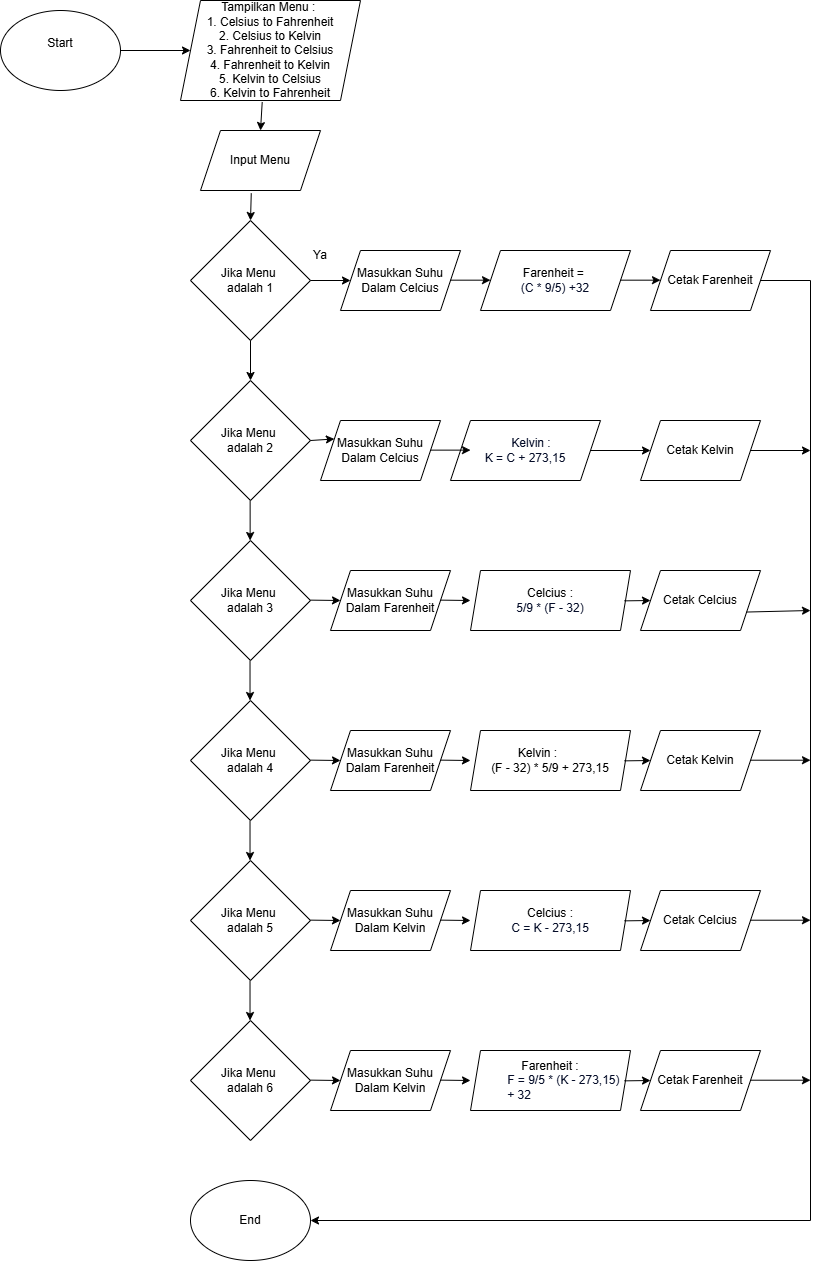

The diagram above was exported from draw.io. Its source (the exported page's mxGraphModel, read from the mxfile embedded in the PNG):
<mxGraphModel dx="1720" dy="927" grid="1" gridSize="10" guides="1" tooltips="1" connect="1" arrows="1" fold="1" page="1" pageScale="1" pageWidth="850" pageHeight="1100" math="0" shadow="0">
  <root>
    <mxCell id="0" />
    <mxCell id="1" parent="0" />
    <mxCell id="qBT8KpXWiI5dzdKgyFvP-2" parent="1" style="ellipse;whiteSpace=wrap;html=1;" value="Start&lt;div&gt;&lt;br&gt;&lt;/div&gt;" vertex="1">
      <mxGeometry height="80" width="120" x="20" y="40" as="geometry" />
    </mxCell>
    <mxCell id="qBT8KpXWiI5dzdKgyFvP-5" edge="1" parent="1" source="qBT8KpXWiI5dzdKgyFvP-2" style="endArrow=classic;html=1;rounded=0;exitX=1;exitY=0.5;exitDx=0;exitDy=0;" target="qBT8KpXWiI5dzdKgyFvP-4" value="">
      <mxGeometry height="50" relative="1" width="50" as="geometry">
        <mxPoint x="400" y="100" as="sourcePoint" />
        <mxPoint x="400" y="160" as="targetPoint" />
      </mxGeometry>
    </mxCell>
    <mxCell id="qBT8KpXWiI5dzdKgyFvP-4" parent="1" style="shape=parallelogram;perimeter=parallelogramPerimeter;whiteSpace=wrap;html=1;fixedSize=1;" value="Tampilkan Menu :&amp;nbsp;&lt;br&gt;1.&amp;nbsp;&lt;span style=&quot;background-color: transparent;&quot;&gt;Celsius to Fahrenheit&lt;/span&gt;&lt;div&gt;2. Celsius to Kelvin&lt;/div&gt;&lt;div&gt;3. Fahrenheit to Celsius&lt;/div&gt;&lt;div&gt;4. Fahrenheit to Kelvin&lt;/div&gt;&lt;div&gt;5. Kelvin to Celsius&lt;/div&gt;&lt;div&gt;6. Kelvin to Fahrenheit&lt;/div&gt;" vertex="1">
      <mxGeometry height="100" width="180" x="200" y="30" as="geometry" />
    </mxCell>
    <mxCell id="qBT8KpXWiI5dzdKgyFvP-7" edge="1" parent="1" source="qBT8KpXWiI5dzdKgyFvP-26" style="endArrow=classic;html=1;rounded=0;exitX=0.423;exitY=1.045;exitDx=0;exitDy=0;exitPerimeter=0;entryX=0.5;entryY=0;entryDx=0;entryDy=0;" target="qBT8KpXWiI5dzdKgyFvP-16" value="">
      <mxGeometry height="50" relative="1" width="50" as="geometry">
        <mxPoint x="370" y="250" as="sourcePoint" />
        <mxPoint x="397.7777777777778" y="280" as="targetPoint" />
      </mxGeometry>
    </mxCell>
    <mxCell id="qBT8KpXWiI5dzdKgyFvP-11" parent="1" style="ellipse;whiteSpace=wrap;html=1;" value="End" vertex="1">
      <mxGeometry height="80" width="120" x="210" y="1210" as="geometry" />
    </mxCell>
    <mxCell id="qBT8KpXWiI5dzdKgyFvP-16" parent="1" style="rhombus;whiteSpace=wrap;html=1;" value="Jika Menu&amp;nbsp;&lt;div&gt;adalah 1&lt;/div&gt;" vertex="1">
      <mxGeometry height="120" width="120" x="210" y="250" as="geometry" />
    </mxCell>
    <mxCell id="qBT8KpXWiI5dzdKgyFvP-20" edge="1" parent="1" source="qBT8KpXWiI5dzdKgyFvP-16" style="endArrow=classic;html=1;rounded=0;exitX=1;exitY=0.5;exitDx=0;exitDy=0;" target="qBT8KpXWiI5dzdKgyFvP-29" value="">
      <mxGeometry height="50" relative="1" width="50" as="geometry">
        <mxPoint x="460" y="340" as="sourcePoint" />
        <mxPoint x="370" y="310" as="targetPoint" />
      </mxGeometry>
    </mxCell>
    <mxCell id="qBT8KpXWiI5dzdKgyFvP-22" edge="1" parent="1" source="qBT8KpXWiI5dzdKgyFvP-16" style="endArrow=classic;html=1;rounded=0;exitX=0.5;exitY=1;exitDx=0;exitDy=0;" value="">
      <mxGeometry height="50" relative="1" width="50" as="geometry">
        <mxPoint x="420" y="460" as="sourcePoint" />
        <mxPoint x="270" y="410" as="targetPoint" />
      </mxGeometry>
    </mxCell>
    <mxCell id="qBT8KpXWiI5dzdKgyFvP-26" parent="1" style="shape=parallelogram;perimeter=parallelogramPerimeter;whiteSpace=wrap;html=1;fixedSize=1;" value="Input Menu" vertex="1">
      <mxGeometry height="60" width="120" x="220" y="160" as="geometry" />
    </mxCell>
    <mxCell id="qBT8KpXWiI5dzdKgyFvP-27" edge="1" parent="1" source="qBT8KpXWiI5dzdKgyFvP-4" style="endArrow=classic;html=1;rounded=0;exitX=0.454;exitY=1.015;exitDx=0;exitDy=0;exitPerimeter=0;entryX=0.5;entryY=0;entryDx=0;entryDy=0;" target="qBT8KpXWiI5dzdKgyFvP-26" value="">
      <mxGeometry height="50" relative="1" width="50" as="geometry">
        <mxPoint x="280" y="230" as="sourcePoint" />
        <mxPoint x="330" y="180" as="targetPoint" />
      </mxGeometry>
    </mxCell>
    <mxCell id="qBT8KpXWiI5dzdKgyFvP-28" parent="1" style="text;html=1;whiteSpace=wrap;strokeColor=none;fillColor=none;align=center;verticalAlign=middle;rounded=0;" value="Ya" vertex="1">
      <mxGeometry height="30" width="60" x="310" y="270" as="geometry" />
    </mxCell>
    <mxCell id="qBT8KpXWiI5dzdKgyFvP-29" parent="1" style="shape=parallelogram;perimeter=parallelogramPerimeter;whiteSpace=wrap;html=1;fixedSize=1;" value="Masukkan Suhu&lt;br&gt;Dalam Celcius" vertex="1">
      <mxGeometry height="60" width="120" x="360" y="280" as="geometry" />
    </mxCell>
    <mxCell id="qBT8KpXWiI5dzdKgyFvP-30" edge="1" parent="1" style="endArrow=classic;html=1;rounded=0;exitX=1;exitY=0.5;exitDx=0;exitDy=0;" value="">
      <mxGeometry height="50" relative="1" width="50" as="geometry">
        <mxPoint x="470" y="309.67" as="sourcePoint" />
        <mxPoint x="510" y="309.67" as="targetPoint" />
      </mxGeometry>
    </mxCell>
    <mxCell id="qBT8KpXWiI5dzdKgyFvP-31" parent="1" style="shape=parallelogram;perimeter=parallelogramPerimeter;whiteSpace=wrap;html=1;fixedSize=1;fillColor=none;" value="Farenheit =&amp;nbsp;&lt;br&gt;&lt;div style=&quot;text-align: start;&quot;&gt;&lt;font color=&quot;#040c28&quot;&gt;&lt;span style=&quot;background-color: rgb(255, 255, 255);&quot;&gt;(C&amp;nbsp;* 9/5) +32&lt;/span&gt;&lt;/font&gt;&lt;/div&gt;" vertex="1">
      <mxGeometry height="60" width="150" x="500" y="280" as="geometry" />
    </mxCell>
    <mxCell id="qBT8KpXWiI5dzdKgyFvP-32" parent="1" style="shape=parallelogram;perimeter=parallelogramPerimeter;whiteSpace=wrap;html=1;fixedSize=1;" value="Cetak Farenheit" vertex="1">
      <mxGeometry height="60" width="120" x="670" y="280" as="geometry" />
    </mxCell>
    <mxCell id="qBT8KpXWiI5dzdKgyFvP-33" edge="1" parent="1" style="endArrow=classic;html=1;rounded=0;exitX=1;exitY=0.5;exitDx=0;exitDy=0;" value="">
      <mxGeometry height="50" relative="1" width="50" as="geometry">
        <mxPoint x="640" y="309.67" as="sourcePoint" />
        <mxPoint x="680" y="309.67" as="targetPoint" />
      </mxGeometry>
    </mxCell>
    <mxCell id="qBT8KpXWiI5dzdKgyFvP-34" parent="1" style="rhombus;whiteSpace=wrap;html=1;" value="Jika Menu&amp;nbsp;&lt;div&gt;adalah 2&lt;/div&gt;" vertex="1">
      <mxGeometry height="120" width="120" x="210" y="410" as="geometry" />
    </mxCell>
    <mxCell id="qBT8KpXWiI5dzdKgyFvP-36" parent="1" style="shape=parallelogram;perimeter=parallelogramPerimeter;whiteSpace=wrap;html=1;fixedSize=1;" value="Masukkan Suhu&lt;br&gt;Dalam Celcius" vertex="1">
      <mxGeometry height="60" width="120" x="340" y="450" as="geometry" />
    </mxCell>
    <mxCell id="qBT8KpXWiI5dzdKgyFvP-37" parent="1" style="shape=parallelogram;perimeter=parallelogramPerimeter;whiteSpace=wrap;html=1;fixedSize=1;" value="Cetak Kelvin" vertex="1">
      <mxGeometry height="60" width="120" x="660" y="450" as="geometry" />
    </mxCell>
    <mxCell id="qBT8KpXWiI5dzdKgyFvP-38" parent="1" style="shape=parallelogram;perimeter=parallelogramPerimeter;whiteSpace=wrap;html=1;fixedSize=1;fillColor=none;" value="&lt;div style=&quot;text-align: start;&quot;&gt;&lt;font color=&quot;#040c28&quot;&gt;&lt;span style=&quot;background-color: rgb(255, 255, 255);&quot;&gt;&lt;span style=&quot;white-space: pre;&quot;&gt;&#09;&lt;/span&gt;Kelvin :&amp;nbsp;&lt;br&gt;K = C + 273,15&lt;/span&gt;&lt;/font&gt;&lt;/div&gt;" vertex="1">
      <mxGeometry height="60" width="150" x="470" y="450" as="geometry" />
    </mxCell>
    <mxCell id="qBT8KpXWiI5dzdKgyFvP-39" edge="1" parent="1" source="qBT8KpXWiI5dzdKgyFvP-34" style="endArrow=classic;html=1;rounded=0;exitX=1;exitY=0.5;exitDx=0;exitDy=0;entryX=0;entryY=0.25;entryDx=0;entryDy=0;" target="qBT8KpXWiI5dzdKgyFvP-36" value="">
      <mxGeometry height="50" relative="1" width="50" as="geometry">
        <mxPoint x="330" y="490" as="sourcePoint" />
        <mxPoint x="370" y="490" as="targetPoint" />
      </mxGeometry>
    </mxCell>
    <mxCell id="qBT8KpXWiI5dzdKgyFvP-41" edge="1" parent="1" style="endArrow=classic;html=1;rounded=0;exitX=1;exitY=0.5;exitDx=0;exitDy=0;" value="">
      <mxGeometry height="50" relative="1" width="50" as="geometry">
        <mxPoint x="450" y="479.63" as="sourcePoint" />
        <mxPoint x="490" y="479.63" as="targetPoint" />
      </mxGeometry>
    </mxCell>
    <mxCell id="qBT8KpXWiI5dzdKgyFvP-42" edge="1" parent="1" source="qBT8KpXWiI5dzdKgyFvP-38" style="endArrow=classic;html=1;rounded=0;exitX=1;exitY=0.5;exitDx=0;exitDy=0;entryX=0;entryY=0.5;entryDx=0;entryDy=0;" target="qBT8KpXWiI5dzdKgyFvP-37" value="">
      <mxGeometry height="50" relative="1" width="50" as="geometry">
        <mxPoint x="670" y="470" as="sourcePoint" />
        <mxPoint x="710" y="470" as="targetPoint" />
      </mxGeometry>
    </mxCell>
    <mxCell id="qBT8KpXWiI5dzdKgyFvP-43" edge="1" parent="1" style="endArrow=classic;html=1;rounded=0;exitX=0.5;exitY=1;exitDx=0;exitDy=0;" value="">
      <mxGeometry height="50" relative="1" width="50" as="geometry">
        <mxPoint x="269.63" y="530" as="sourcePoint" />
        <mxPoint x="269.63" y="570" as="targetPoint" />
      </mxGeometry>
    </mxCell>
    <mxCell id="qBT8KpXWiI5dzdKgyFvP-44" parent="1" style="rhombus;whiteSpace=wrap;html=1;" value="Jika Menu&amp;nbsp;&lt;div&gt;adalah 3&lt;/div&gt;" vertex="1">
      <mxGeometry height="120" width="120" x="210" y="570" as="geometry" />
    </mxCell>
    <mxCell id="qBT8KpXWiI5dzdKgyFvP-45" edge="1" parent="1" style="endArrow=classic;html=1;rounded=0;" value="">
      <mxGeometry height="50" relative="1" width="50" as="geometry">
        <Array as="points">
          <mxPoint x="330" y="629.63" />
        </Array>
        <mxPoint x="330" y="629.63" as="sourcePoint" />
        <mxPoint x="360" y="630" as="targetPoint" />
      </mxGeometry>
    </mxCell>
    <mxCell id="qBT8KpXWiI5dzdKgyFvP-47" parent="1" style="shape=parallelogram;perimeter=parallelogramPerimeter;whiteSpace=wrap;html=1;fixedSize=1;" value="Masukkan Suhu&lt;br&gt;Dalam Farenheit" vertex="1">
      <mxGeometry height="60" width="120" x="350" y="600" as="geometry" />
    </mxCell>
    <mxCell id="qBT8KpXWiI5dzdKgyFvP-48" edge="1" parent="1" style="endArrow=classic;html=1;rounded=0;" value="">
      <mxGeometry height="50" relative="1" width="50" as="geometry">
        <Array as="points">
          <mxPoint x="460" y="629.63" />
        </Array>
        <mxPoint x="460" y="629.63" as="sourcePoint" />
        <mxPoint x="490" y="630" as="targetPoint" />
      </mxGeometry>
    </mxCell>
    <mxCell id="qBT8KpXWiI5dzdKgyFvP-49" parent="1" style="shape=parallelogram;perimeter=parallelogramPerimeter;whiteSpace=wrap;html=1;fixedSize=1;fillColor=none;size=10;" value="&lt;div style=&quot;text-align: center;&quot;&gt;&lt;span style=&quot;text-align: start;&quot;&gt;Celcius :&lt;br&gt;&lt;div style=&quot;text-align: start;&quot;&gt;&lt;span style=&quot;text-align: center; background-color: rgb(255, 255, 255);&quot;&gt;&lt;font color=&quot;#040c28&quot;&gt;5/9 * (F&amp;nbsp;- 32)&lt;/font&gt;&lt;/span&gt;&lt;/div&gt;&lt;/span&gt;&lt;/div&gt;" vertex="1">
      <mxGeometry height="60" width="160" x="490" y="600" as="geometry" />
    </mxCell>
    <mxCell id="qBT8KpXWiI5dzdKgyFvP-52" parent="1" style="shape=parallelogram;perimeter=parallelogramPerimeter;whiteSpace=wrap;html=1;fixedSize=1;" value="Cetak Celcius" vertex="1">
      <mxGeometry height="60" width="120" x="660" y="600" as="geometry" />
    </mxCell>
    <mxCell id="qBT8KpXWiI5dzdKgyFvP-53" edge="1" parent="1" source="qBT8KpXWiI5dzdKgyFvP-49" style="endArrow=classic;html=1;rounded=0;exitX=0.962;exitY=0.506;exitDx=0;exitDy=0;exitPerimeter=0;" value="">
      <mxGeometry height="50" relative="1" width="50" as="geometry">
        <Array as="points" />
        <mxPoint x="650" y="630" as="sourcePoint" />
        <mxPoint x="670" y="630" as="targetPoint" />
      </mxGeometry>
    </mxCell>
    <mxCell id="qBT8KpXWiI5dzdKgyFvP-55" edge="1" parent="1" style="endArrow=classic;html=1;rounded=0;exitX=0.5;exitY=1;exitDx=0;exitDy=0;" value="">
      <mxGeometry height="50" relative="1" width="50" as="geometry">
        <mxPoint x="269.52" y="690" as="sourcePoint" />
        <mxPoint x="269.52" y="730" as="targetPoint" />
      </mxGeometry>
    </mxCell>
    <mxCell id="qBT8KpXWiI5dzdKgyFvP-56" parent="1" style="rhombus;whiteSpace=wrap;html=1;" value="Jika Menu&amp;nbsp;&lt;div&gt;adalah 4&lt;/div&gt;" vertex="1">
      <mxGeometry height="120" width="120" x="210" y="730" as="geometry" />
    </mxCell>
    <mxCell id="qBT8KpXWiI5dzdKgyFvP-57" edge="1" parent="1" style="endArrow=classic;html=1;rounded=0;" value="">
      <mxGeometry height="50" relative="1" width="50" as="geometry">
        <Array as="points">
          <mxPoint x="330" y="789.63" />
        </Array>
        <mxPoint x="330" y="789.63" as="sourcePoint" />
        <mxPoint x="360" y="790" as="targetPoint" />
      </mxGeometry>
    </mxCell>
    <mxCell id="qBT8KpXWiI5dzdKgyFvP-58" parent="1" style="shape=parallelogram;perimeter=parallelogramPerimeter;whiteSpace=wrap;html=1;fixedSize=1;" value="Masukkan Suhu&lt;br&gt;Dalam Farenheit" vertex="1">
      <mxGeometry height="60" width="120" x="350" y="760" as="geometry" />
    </mxCell>
    <mxCell id="qBT8KpXWiI5dzdKgyFvP-59" edge="1" parent="1" style="endArrow=classic;html=1;rounded=0;" value="">
      <mxGeometry height="50" relative="1" width="50" as="geometry">
        <Array as="points">
          <mxPoint x="460" y="789.63" />
        </Array>
        <mxPoint x="460" y="789.63" as="sourcePoint" />
        <mxPoint x="490" y="790" as="targetPoint" />
      </mxGeometry>
    </mxCell>
    <mxCell id="qBT8KpXWiI5dzdKgyFvP-60" parent="1" style="shape=parallelogram;perimeter=parallelogramPerimeter;whiteSpace=wrap;html=1;fixedSize=1;fillColor=none;size=10;" value="&lt;div style=&quot;text-align: center;&quot;&gt;&lt;span style=&quot;text-align: start;&quot;&gt;&lt;div style=&quot;text-align: start;&quot;&gt;&lt;span style=&quot;white-space: pre;&quot;&gt;&#09;&lt;/span&gt;Kelvin :&amp;nbsp;&lt;br&gt;(F - 32) * 5/9 + 273,15&lt;/div&gt;&lt;/span&gt;&lt;/div&gt;" vertex="1">
      <mxGeometry height="60" width="160" x="490" y="760" as="geometry" />
    </mxCell>
    <mxCell id="qBT8KpXWiI5dzdKgyFvP-61" parent="1" style="shape=parallelogram;perimeter=parallelogramPerimeter;whiteSpace=wrap;html=1;fixedSize=1;" value="Cetak Kelvin" vertex="1">
      <mxGeometry height="60" width="120" x="660" y="760" as="geometry" />
    </mxCell>
    <mxCell id="qBT8KpXWiI5dzdKgyFvP-62" edge="1" parent="1" source="qBT8KpXWiI5dzdKgyFvP-60" style="endArrow=classic;html=1;rounded=0;exitX=0.962;exitY=0.506;exitDx=0;exitDy=0;exitPerimeter=0;" value="">
      <mxGeometry height="50" relative="1" width="50" as="geometry">
        <Array as="points" />
        <mxPoint x="650" y="790" as="sourcePoint" />
        <mxPoint x="670" y="790" as="targetPoint" />
      </mxGeometry>
    </mxCell>
    <mxCell id="qBT8KpXWiI5dzdKgyFvP-63" edge="1" parent="1" style="endArrow=classic;html=1;rounded=0;exitX=0.5;exitY=1;exitDx=0;exitDy=0;" value="">
      <mxGeometry height="50" relative="1" width="50" as="geometry">
        <mxPoint x="269.52" y="850" as="sourcePoint" />
        <mxPoint x="269.52" y="890" as="targetPoint" />
      </mxGeometry>
    </mxCell>
    <mxCell id="qBT8KpXWiI5dzdKgyFvP-64" parent="1" style="rhombus;whiteSpace=wrap;html=1;" value="Jika Menu&amp;nbsp;&lt;div&gt;adalah 5&lt;/div&gt;" vertex="1">
      <mxGeometry height="120" width="120" x="210" y="890" as="geometry" />
    </mxCell>
    <mxCell id="qBT8KpXWiI5dzdKgyFvP-65" edge="1" parent="1" style="endArrow=classic;html=1;rounded=0;" value="">
      <mxGeometry height="50" relative="1" width="50" as="geometry">
        <Array as="points">
          <mxPoint x="330" y="949.6300000000001" />
        </Array>
        <mxPoint x="330" y="949.6300000000001" as="sourcePoint" />
        <mxPoint x="360" y="950" as="targetPoint" />
      </mxGeometry>
    </mxCell>
    <mxCell id="qBT8KpXWiI5dzdKgyFvP-66" parent="1" style="shape=parallelogram;perimeter=parallelogramPerimeter;whiteSpace=wrap;html=1;fixedSize=1;" value="Masukkan Suhu&lt;br&gt;Dalam Kelvin" vertex="1">
      <mxGeometry height="60" width="120" x="350" y="920" as="geometry" />
    </mxCell>
    <mxCell id="qBT8KpXWiI5dzdKgyFvP-67" edge="1" parent="1" style="endArrow=classic;html=1;rounded=0;" value="">
      <mxGeometry height="50" relative="1" width="50" as="geometry">
        <Array as="points">
          <mxPoint x="460" y="949.6300000000001" />
        </Array>
        <mxPoint x="460" y="949.6300000000001" as="sourcePoint" />
        <mxPoint x="490" y="950" as="targetPoint" />
      </mxGeometry>
    </mxCell>
    <mxCell id="qBT8KpXWiI5dzdKgyFvP-68" parent="1" style="shape=parallelogram;perimeter=parallelogramPerimeter;whiteSpace=wrap;html=1;fixedSize=1;fillColor=none;size=10;" value="&lt;div style=&quot;text-align: center;&quot;&gt;&lt;span style=&quot;text-align: start;&quot;&gt;Celcius :&lt;div style=&quot;text-align: start;&quot;&gt;&lt;span style=&quot;color: rgb(4, 12, 40); background-color: rgb(255, 255, 255);&quot;&gt;C = K - 273,15&lt;/span&gt;&lt;/div&gt;&lt;/span&gt;&lt;/div&gt;" vertex="1">
      <mxGeometry height="60" width="160" x="490" y="920" as="geometry" />
    </mxCell>
    <mxCell id="qBT8KpXWiI5dzdKgyFvP-69" parent="1" style="shape=parallelogram;perimeter=parallelogramPerimeter;whiteSpace=wrap;html=1;fixedSize=1;" value="Cetak Celcius" vertex="1">
      <mxGeometry height="60" width="120" x="660" y="920" as="geometry" />
    </mxCell>
    <mxCell id="qBT8KpXWiI5dzdKgyFvP-70" edge="1" parent="1" source="qBT8KpXWiI5dzdKgyFvP-68" style="endArrow=classic;html=1;rounded=0;exitX=0.962;exitY=0.506;exitDx=0;exitDy=0;exitPerimeter=0;" value="">
      <mxGeometry height="50" relative="1" width="50" as="geometry">
        <Array as="points" />
        <mxPoint x="650" y="950" as="sourcePoint" />
        <mxPoint x="670" y="950" as="targetPoint" />
      </mxGeometry>
    </mxCell>
    <mxCell id="qBT8KpXWiI5dzdKgyFvP-71" edge="1" parent="1" style="endArrow=classic;html=1;rounded=0;exitX=0.5;exitY=1;exitDx=0;exitDy=0;" value="">
      <mxGeometry height="50" relative="1" width="50" as="geometry">
        <mxPoint x="269.52" y="1010" as="sourcePoint" />
        <mxPoint x="269.52" y="1050" as="targetPoint" />
      </mxGeometry>
    </mxCell>
    <mxCell id="qBT8KpXWiI5dzdKgyFvP-72" parent="1" style="rhombus;whiteSpace=wrap;html=1;" value="Jika Menu&amp;nbsp;&lt;div&gt;adalah 6&lt;/div&gt;" vertex="1">
      <mxGeometry height="120" width="120" x="210" y="1050" as="geometry" />
    </mxCell>
    <mxCell id="qBT8KpXWiI5dzdKgyFvP-73" edge="1" parent="1" style="endArrow=classic;html=1;rounded=0;" value="">
      <mxGeometry height="50" relative="1" width="50" as="geometry">
        <Array as="points">
          <mxPoint x="330" y="1109.63" />
        </Array>
        <mxPoint x="330" y="1109.63" as="sourcePoint" />
        <mxPoint x="360" y="1110" as="targetPoint" />
      </mxGeometry>
    </mxCell>
    <mxCell id="qBT8KpXWiI5dzdKgyFvP-74" parent="1" style="shape=parallelogram;perimeter=parallelogramPerimeter;whiteSpace=wrap;html=1;fixedSize=1;" value="Masukkan Suhu&lt;br&gt;Dalam Kelvin" vertex="1">
      <mxGeometry height="60" width="120" x="350" y="1080" as="geometry" />
    </mxCell>
    <mxCell id="qBT8KpXWiI5dzdKgyFvP-75" edge="1" parent="1" style="endArrow=classic;html=1;rounded=0;" value="">
      <mxGeometry height="50" relative="1" width="50" as="geometry">
        <Array as="points">
          <mxPoint x="460" y="1109.63" />
        </Array>
        <mxPoint x="460" y="1109.63" as="sourcePoint" />
        <mxPoint x="490" y="1110" as="targetPoint" />
      </mxGeometry>
    </mxCell>
    <mxCell id="qBT8KpXWiI5dzdKgyFvP-76" parent="1" style="shape=parallelogram;perimeter=parallelogramPerimeter;whiteSpace=wrap;html=1;fixedSize=1;fillColor=none;size=10;" value="&lt;div style=&quot;text-align: center;&quot;&gt;&lt;span style=&quot;text-align: start;&quot;&gt;Farenheit :&lt;br&gt;&lt;div style=&quot;text-align: start;&quot;&gt;&lt;span style=&quot;text-align: center; background-color: rgb(255, 255, 255);&quot;&gt;&lt;font color=&quot;#040c28&quot;&gt;&lt;span style=&quot;white-space: pre;&quot;&gt;&#09;&lt;/span&gt;F = 9/5 * (K - 273,15) &lt;br&gt;&lt;span style=&quot;white-space: pre;&quot;&gt;&#09;&lt;/span&gt;+ 32&lt;/font&gt;&lt;/span&gt;&lt;/div&gt;&lt;/span&gt;&lt;/div&gt;" vertex="1">
      <mxGeometry height="60" width="160" x="490" y="1080" as="geometry" />
    </mxCell>
    <mxCell id="qBT8KpXWiI5dzdKgyFvP-77" parent="1" style="shape=parallelogram;perimeter=parallelogramPerimeter;whiteSpace=wrap;html=1;fixedSize=1;" value="Cetak Farenheit" vertex="1">
      <mxGeometry height="60" width="120" x="660" y="1080" as="geometry" />
    </mxCell>
    <mxCell id="qBT8KpXWiI5dzdKgyFvP-78" edge="1" parent="1" source="qBT8KpXWiI5dzdKgyFvP-76" style="endArrow=classic;html=1;rounded=0;exitX=0.962;exitY=0.506;exitDx=0;exitDy=0;exitPerimeter=0;" value="">
      <mxGeometry height="50" relative="1" width="50" as="geometry">
        <Array as="points" />
        <mxPoint x="650" y="1110" as="sourcePoint" />
        <mxPoint x="670" y="1110" as="targetPoint" />
      </mxGeometry>
    </mxCell>
    <mxCell id="qBT8KpXWiI5dzdKgyFvP-80" edge="1" parent="1" style="endArrow=classic;html=1;rounded=0;entryX=1;entryY=0.5;entryDx=0;entryDy=0;" target="qBT8KpXWiI5dzdKgyFvP-11" value="">
      <mxGeometry height="50" relative="1" width="50" as="geometry">
        <Array as="points">
          <mxPoint x="830" y="1250" />
        </Array>
        <mxPoint x="830" y="310" as="sourcePoint" />
        <mxPoint x="410" y="680" as="targetPoint" />
      </mxGeometry>
    </mxCell>
    <mxCell id="qBT8KpXWiI5dzdKgyFvP-81" edge="1" parent="1" source="qBT8KpXWiI5dzdKgyFvP-32" style="endArrow=none;html=1;rounded=0;exitX=1;exitY=0.5;exitDx=0;exitDy=0;" value="">
      <mxGeometry height="50" relative="1" width="50" as="geometry">
        <mxPoint x="790" y="310" as="sourcePoint" />
        <mxPoint x="830" y="310" as="targetPoint" />
      </mxGeometry>
    </mxCell>
    <mxCell id="qBT8KpXWiI5dzdKgyFvP-84" edge="1" parent="1" source="qBT8KpXWiI5dzdKgyFvP-37" style="endArrow=classic;html=1;rounded=0;exitX=1;exitY=0.5;exitDx=0;exitDy=0;" value="">
      <mxGeometry height="50" relative="1" width="50" as="geometry">
        <mxPoint x="720" y="580" as="sourcePoint" />
        <mxPoint x="830" y="480" as="targetPoint" />
      </mxGeometry>
    </mxCell>
    <mxCell id="qBT8KpXWiI5dzdKgyFvP-87" edge="1" parent="1" source="qBT8KpXWiI5dzdKgyFvP-52" style="endArrow=classic;html=1;rounded=0;exitX=1;exitY=0.75;exitDx=0;exitDy=0;" value="">
      <mxGeometry height="50" relative="1" width="50" as="geometry">
        <mxPoint x="770" y="640" as="sourcePoint" />
        <mxPoint x="830" y="640" as="targetPoint" />
      </mxGeometry>
    </mxCell>
    <mxCell id="qBT8KpXWiI5dzdKgyFvP-88" edge="1" parent="1" style="endArrow=classic;html=1;rounded=0;exitX=1;exitY=0.5;exitDx=0;exitDy=0;" value="">
      <mxGeometry height="50" relative="1" width="50" as="geometry">
        <mxPoint x="770" y="789.71" as="sourcePoint" />
        <mxPoint x="830" y="789.71" as="targetPoint" />
      </mxGeometry>
    </mxCell>
    <mxCell id="qBT8KpXWiI5dzdKgyFvP-89" edge="1" parent="1" style="endArrow=classic;html=1;rounded=0;exitX=1;exitY=0.5;exitDx=0;exitDy=0;" value="">
      <mxGeometry height="50" relative="1" width="50" as="geometry">
        <mxPoint x="770" y="949.71" as="sourcePoint" />
        <mxPoint x="830" y="949.71" as="targetPoint" />
      </mxGeometry>
    </mxCell>
    <mxCell id="qBT8KpXWiI5dzdKgyFvP-90" edge="1" parent="1" style="endArrow=classic;html=1;rounded=0;exitX=1;exitY=0.5;exitDx=0;exitDy=0;" value="">
      <mxGeometry height="50" relative="1" width="50" as="geometry">
        <mxPoint x="770" y="1109.71" as="sourcePoint" />
        <mxPoint x="830" y="1109.71" as="targetPoint" />
      </mxGeometry>
    </mxCell>
  </root>
</mxGraphModel>